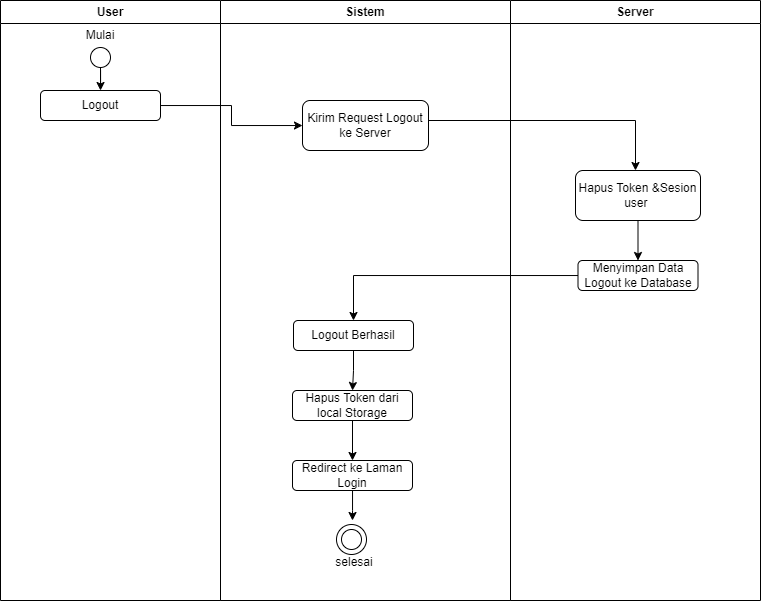

The diagram above was exported from draw.io. Its source (the exported page's mxGraphModel, read from the mxfile embedded in the PNG):
<mxGraphModel dx="823" dy="440" grid="1" gridSize="10" guides="1" tooltips="1" connect="1" arrows="1" fold="1" page="1" pageScale="1" pageWidth="827" pageHeight="1169" math="0" shadow="0">
  <root>
    <mxCell id="0" />
    <mxCell id="1" parent="0" />
    <mxCell id="6rqZlKeQfoHtNlNXV5TX-1" value="User" style="swimlane;whiteSpace=wrap;html=1;" vertex="1" parent="1">
      <mxGeometry x="60" y="60" width="220" height="600" as="geometry" />
    </mxCell>
    <mxCell id="6rqZlKeQfoHtNlNXV5TX-2" value="" style="edgeStyle=orthogonalEdgeStyle;rounded=0;orthogonalLoop=1;jettySize=auto;html=1;" edge="1" parent="6rqZlKeQfoHtNlNXV5TX-1" source="6rqZlKeQfoHtNlNXV5TX-3" target="6rqZlKeQfoHtNlNXV5TX-5">
      <mxGeometry relative="1" as="geometry" />
    </mxCell>
    <mxCell id="6rqZlKeQfoHtNlNXV5TX-3" value="" style="ellipse;whiteSpace=wrap;html=1;aspect=fixed;color=black;" vertex="1" parent="6rqZlKeQfoHtNlNXV5TX-1">
      <mxGeometry x="90" y="47" width="20" height="20" as="geometry" />
    </mxCell>
    <mxCell id="6rqZlKeQfoHtNlNXV5TX-5" value="Logout" style="rounded=1;whiteSpace=wrap;html=1;" vertex="1" parent="6rqZlKeQfoHtNlNXV5TX-1">
      <mxGeometry x="40" y="90" width="120" height="30" as="geometry" />
    </mxCell>
    <mxCell id="6rqZlKeQfoHtNlNXV5TX-7" value="Mulai" style="text;html=1;align=center;verticalAlign=middle;whiteSpace=wrap;rounded=0;" vertex="1" parent="6rqZlKeQfoHtNlNXV5TX-1">
      <mxGeometry x="70" y="30" width="60" height="10" as="geometry" />
    </mxCell>
    <mxCell id="6rqZlKeQfoHtNlNXV5TX-8" value="Sistem" style="swimlane;whiteSpace=wrap;html=1;" vertex="1" parent="1">
      <mxGeometry x="280" y="60" width="290" height="600" as="geometry" />
    </mxCell>
    <mxCell id="6rqZlKeQfoHtNlNXV5TX-33" style="edgeStyle=orthogonalEdgeStyle;rounded=0;orthogonalLoop=1;jettySize=auto;html=1;entryX=0.5;entryY=0;entryDx=0;entryDy=0;" edge="1" parent="6rqZlKeQfoHtNlNXV5TX-8" source="6rqZlKeQfoHtNlNXV5TX-15" target="6rqZlKeQfoHtNlNXV5TX-32">
      <mxGeometry relative="1" as="geometry" />
    </mxCell>
    <mxCell id="6rqZlKeQfoHtNlNXV5TX-15" value="Logout Berhasil" style="rounded=1;whiteSpace=wrap;html=1;" vertex="1" parent="6rqZlKeQfoHtNlNXV5TX-8">
      <mxGeometry x="73" y="320" width="120" height="30" as="geometry" />
    </mxCell>
    <mxCell id="6rqZlKeQfoHtNlNXV5TX-16" value="" style="ellipse;whiteSpace=wrap;html=1;aspect=fixed;" vertex="1" parent="6rqZlKeQfoHtNlNXV5TX-8">
      <mxGeometry x="116" y="524" width="30" height="30" as="geometry" />
    </mxCell>
    <mxCell id="6rqZlKeQfoHtNlNXV5TX-17" value="" style="ellipse;whiteSpace=wrap;html=1;aspect=fixed;color=black;" vertex="1" parent="6rqZlKeQfoHtNlNXV5TX-8">
      <mxGeometry x="121" y="529" width="20" height="20" as="geometry" />
    </mxCell>
    <mxCell id="6rqZlKeQfoHtNlNXV5TX-18" value="selesai" style="text;html=1;align=center;verticalAlign=middle;whiteSpace=wrap;rounded=0;" vertex="1" parent="6rqZlKeQfoHtNlNXV5TX-8">
      <mxGeometry x="104" y="557" width="60" height="10" as="geometry" />
    </mxCell>
    <mxCell id="6rqZlKeQfoHtNlNXV5TX-19" style="edgeStyle=orthogonalEdgeStyle;rounded=0;orthogonalLoop=1;jettySize=auto;html=1;" edge="1" parent="6rqZlKeQfoHtNlNXV5TX-8" source="6rqZlKeQfoHtNlNXV5TX-20">
      <mxGeometry relative="1" as="geometry">
        <mxPoint x="132" y="520" as="targetPoint" />
      </mxGeometry>
    </mxCell>
    <mxCell id="6rqZlKeQfoHtNlNXV5TX-20" value="Redirect ke Laman Login" style="rounded=1;whiteSpace=wrap;html=1;" vertex="1" parent="6rqZlKeQfoHtNlNXV5TX-8">
      <mxGeometry x="72" y="460" width="120" height="30" as="geometry" />
    </mxCell>
    <mxCell id="6rqZlKeQfoHtNlNXV5TX-6" value="Kirim Request Logout ke Server" style="rounded=1;whiteSpace=wrap;html=1;" vertex="1" parent="6rqZlKeQfoHtNlNXV5TX-8">
      <mxGeometry x="82" y="100" width="126" height="50" as="geometry" />
    </mxCell>
    <mxCell id="6rqZlKeQfoHtNlNXV5TX-36" value="" style="edgeStyle=orthogonalEdgeStyle;rounded=0;orthogonalLoop=1;jettySize=auto;html=1;" edge="1" parent="6rqZlKeQfoHtNlNXV5TX-8" source="6rqZlKeQfoHtNlNXV5TX-32" target="6rqZlKeQfoHtNlNXV5TX-20">
      <mxGeometry relative="1" as="geometry" />
    </mxCell>
    <mxCell id="6rqZlKeQfoHtNlNXV5TX-32" value="Hapus Token dari local Storage" style="rounded=1;whiteSpace=wrap;html=1;" vertex="1" parent="6rqZlKeQfoHtNlNXV5TX-8">
      <mxGeometry x="72" y="390" width="120" height="30" as="geometry" />
    </mxCell>
    <mxCell id="6rqZlKeQfoHtNlNXV5TX-22" value="Server" style="swimlane;whiteSpace=wrap;html=1;" vertex="1" parent="1">
      <mxGeometry x="570" y="60" width="250" height="600" as="geometry" />
    </mxCell>
    <mxCell id="6rqZlKeQfoHtNlNXV5TX-23" value="Menyimpan Data Logout ke Database" style="rounded=1;whiteSpace=wrap;html=1;" vertex="1" parent="6rqZlKeQfoHtNlNXV5TX-22">
      <mxGeometry x="67.5" y="260" width="120" height="30" as="geometry" />
    </mxCell>
    <mxCell id="6rqZlKeQfoHtNlNXV5TX-10" value="Hapus Token &amp;amp;Sesion user&amp;nbsp;" style="rounded=1;whiteSpace=wrap;html=1;" vertex="1" parent="6rqZlKeQfoHtNlNXV5TX-22">
      <mxGeometry x="65" y="170" width="125" height="50" as="geometry" />
    </mxCell>
    <mxCell id="6rqZlKeQfoHtNlNXV5TX-30" style="edgeStyle=orthogonalEdgeStyle;rounded=0;orthogonalLoop=1;jettySize=auto;html=1;entryX=0.5;entryY=0;entryDx=0;entryDy=0;" edge="1" parent="6rqZlKeQfoHtNlNXV5TX-22" source="6rqZlKeQfoHtNlNXV5TX-10" target="6rqZlKeQfoHtNlNXV5TX-23">
      <mxGeometry relative="1" as="geometry" />
    </mxCell>
    <mxCell id="6rqZlKeQfoHtNlNXV5TX-4" value="" style="edgeStyle=orthogonalEdgeStyle;rounded=0;orthogonalLoop=1;jettySize=auto;html=1;" edge="1" parent="1" source="6rqZlKeQfoHtNlNXV5TX-5" target="6rqZlKeQfoHtNlNXV5TX-6">
      <mxGeometry relative="1" as="geometry" />
    </mxCell>
    <mxCell id="6rqZlKeQfoHtNlNXV5TX-21" value="" style="edgeStyle=orthogonalEdgeStyle;rounded=0;orthogonalLoop=1;jettySize=auto;html=1;" edge="1" parent="1" source="6rqZlKeQfoHtNlNXV5TX-6" target="6rqZlKeQfoHtNlNXV5TX-10">
      <mxGeometry relative="1" as="geometry">
        <Array as="points">
          <mxPoint x="695" y="180" />
        </Array>
      </mxGeometry>
    </mxCell>
    <mxCell id="6rqZlKeQfoHtNlNXV5TX-31" style="edgeStyle=orthogonalEdgeStyle;rounded=0;orthogonalLoop=1;jettySize=auto;html=1;entryX=0.5;entryY=0;entryDx=0;entryDy=0;" edge="1" parent="1" source="6rqZlKeQfoHtNlNXV5TX-23" target="6rqZlKeQfoHtNlNXV5TX-15">
      <mxGeometry relative="1" as="geometry">
        <mxPoint x="410" y="335" as="targetPoint" />
      </mxGeometry>
    </mxCell>
  </root>
</mxGraphModel>